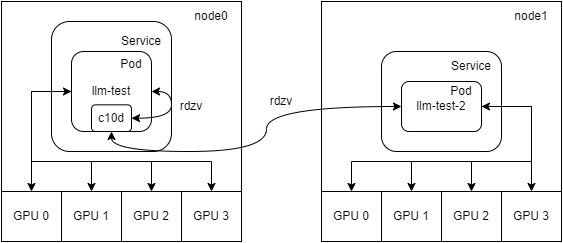

The diagram above was exported from draw.io. Its source (the exported page's mxGraphModel, read from the mxfile embedded in the PNG):
<mxGraphModel dx="1050" dy="662" grid="1" gridSize="10" guides="1" tooltips="1" connect="1" arrows="1" fold="1" page="1" pageScale="1" pageWidth="1400" pageHeight="850" math="0" shadow="0">
  <root>
    <mxCell id="0" />
    <mxCell id="1" parent="0" />
    <mxCell id="BIJBRWrPfCeeR9TBBk6b-1" value="" style="whiteSpace=wrap;html=1;aspect=fixed;" vertex="1" parent="1">
      <mxGeometry x="160" y="170" width="240" height="240" as="geometry" />
    </mxCell>
    <mxCell id="BIJBRWrPfCeeR9TBBk6b-3" value="" style="whiteSpace=wrap;html=1;aspect=fixed;" vertex="1" parent="1">
      <mxGeometry x="480" y="170" width="240" height="240" as="geometry" />
    </mxCell>
    <mxCell id="BIJBRWrPfCeeR9TBBk6b-4" value="node0" style="text;html=1;strokeColor=none;fillColor=none;align=center;verticalAlign=middle;whiteSpace=wrap;rounded=0;" vertex="1" parent="1">
      <mxGeometry x="340" y="170" width="60" height="30" as="geometry" />
    </mxCell>
    <mxCell id="BIJBRWrPfCeeR9TBBk6b-5" value="node1" style="text;html=1;strokeColor=none;fillColor=none;align=center;verticalAlign=middle;whiteSpace=wrap;rounded=0;" vertex="1" parent="1">
      <mxGeometry x="660" y="170" width="60" height="30" as="geometry" />
    </mxCell>
    <mxCell id="BIJBRWrPfCeeR9TBBk6b-7" value="GPU 0" style="rounded=0;whiteSpace=wrap;html=1;" vertex="1" parent="1">
      <mxGeometry x="160" y="360" width="60" height="50" as="geometry" />
    </mxCell>
    <mxCell id="BIJBRWrPfCeeR9TBBk6b-12" value="GPU 1" style="rounded=0;whiteSpace=wrap;html=1;" vertex="1" parent="1">
      <mxGeometry x="220" y="360" width="60" height="50" as="geometry" />
    </mxCell>
    <mxCell id="BIJBRWrPfCeeR9TBBk6b-13" value="GPU 2" style="rounded=0;whiteSpace=wrap;html=1;" vertex="1" parent="1">
      <mxGeometry x="280" y="360" width="60" height="50" as="geometry" />
    </mxCell>
    <mxCell id="BIJBRWrPfCeeR9TBBk6b-14" value="GPU 3" style="rounded=0;whiteSpace=wrap;html=1;" vertex="1" parent="1">
      <mxGeometry x="340" y="360" width="60" height="50" as="geometry" />
    </mxCell>
    <mxCell id="BIJBRWrPfCeeR9TBBk6b-19" value="GPU 0" style="rounded=0;whiteSpace=wrap;html=1;" vertex="1" parent="1">
      <mxGeometry x="480" y="360" width="60" height="50" as="geometry" />
    </mxCell>
    <mxCell id="BIJBRWrPfCeeR9TBBk6b-20" value="GPU 1" style="rounded=0;whiteSpace=wrap;html=1;" vertex="1" parent="1">
      <mxGeometry x="540" y="360" width="60" height="50" as="geometry" />
    </mxCell>
    <mxCell id="BIJBRWrPfCeeR9TBBk6b-21" value="GPU 2" style="rounded=0;whiteSpace=wrap;html=1;" vertex="1" parent="1">
      <mxGeometry x="600" y="360" width="60" height="50" as="geometry" />
    </mxCell>
    <mxCell id="BIJBRWrPfCeeR9TBBk6b-22" value="GPU 3" style="rounded=0;whiteSpace=wrap;html=1;" vertex="1" parent="1">
      <mxGeometry x="660" y="360" width="60" height="50" as="geometry" />
    </mxCell>
    <mxCell id="BIJBRWrPfCeeR9TBBk6b-29" value="" style="rounded=1;whiteSpace=wrap;html=1;" vertex="1" parent="1">
      <mxGeometry x="540" y="220" width="120" height="100" as="geometry" />
    </mxCell>
    <mxCell id="BIJBRWrPfCeeR9TBBk6b-30" value="Service" style="text;html=1;strokeColor=none;fillColor=none;align=center;verticalAlign=middle;whiteSpace=wrap;rounded=0;" vertex="1" parent="1">
      <mxGeometry x="600" y="220" width="60" height="30" as="geometry" />
    </mxCell>
    <mxCell id="BIJBRWrPfCeeR9TBBk6b-58" style="edgeStyle=orthogonalEdgeStyle;rounded=0;orthogonalLoop=1;jettySize=auto;html=1;exitX=1;exitY=0.5;exitDx=0;exitDy=0;entryX=0.5;entryY=0;entryDx=0;entryDy=0;" edge="1" parent="1" source="BIJBRWrPfCeeR9TBBk6b-31" target="BIJBRWrPfCeeR9TBBk6b-22">
      <mxGeometry relative="1" as="geometry" />
    </mxCell>
    <mxCell id="BIJBRWrPfCeeR9TBBk6b-59" style="edgeStyle=orthogonalEdgeStyle;rounded=0;orthogonalLoop=1;jettySize=auto;html=1;exitX=1;exitY=0.5;exitDx=0;exitDy=0;entryX=0.5;entryY=0;entryDx=0;entryDy=0;" edge="1" parent="1" source="BIJBRWrPfCeeR9TBBk6b-31" target="BIJBRWrPfCeeR9TBBk6b-21">
      <mxGeometry relative="1" as="geometry">
        <Array as="points">
          <mxPoint x="690" y="275" />
          <mxPoint x="690" y="330" />
          <mxPoint x="630" y="330" />
        </Array>
      </mxGeometry>
    </mxCell>
    <mxCell id="BIJBRWrPfCeeR9TBBk6b-60" style="edgeStyle=orthogonalEdgeStyle;rounded=0;orthogonalLoop=1;jettySize=auto;html=1;exitX=1;exitY=0.5;exitDx=0;exitDy=0;entryX=0.5;entryY=0;entryDx=0;entryDy=0;" edge="1" parent="1" source="BIJBRWrPfCeeR9TBBk6b-31" target="BIJBRWrPfCeeR9TBBk6b-20">
      <mxGeometry relative="1" as="geometry">
        <Array as="points">
          <mxPoint x="690" y="275" />
          <mxPoint x="690" y="330" />
          <mxPoint x="570" y="330" />
        </Array>
      </mxGeometry>
    </mxCell>
    <mxCell id="BIJBRWrPfCeeR9TBBk6b-61" style="edgeStyle=orthogonalEdgeStyle;rounded=0;orthogonalLoop=1;jettySize=auto;html=1;exitX=1;exitY=0.5;exitDx=0;exitDy=0;entryX=0.5;entryY=0;entryDx=0;entryDy=0;startArrow=classic;startFill=1;" edge="1" parent="1" source="BIJBRWrPfCeeR9TBBk6b-31" target="BIJBRWrPfCeeR9TBBk6b-19">
      <mxGeometry relative="1" as="geometry">
        <Array as="points">
          <mxPoint x="690" y="275" />
          <mxPoint x="690" y="330" />
          <mxPoint x="510" y="330" />
        </Array>
      </mxGeometry>
    </mxCell>
    <mxCell id="BIJBRWrPfCeeR9TBBk6b-31" value="llm-test-2" style="rounded=1;whiteSpace=wrap;html=1;" vertex="1" parent="1">
      <mxGeometry x="560" y="250" width="80" height="50" as="geometry" />
    </mxCell>
    <mxCell id="BIJBRWrPfCeeR9TBBk6b-32" value="Pod" style="text;html=1;strokeColor=none;fillColor=none;align=center;verticalAlign=middle;whiteSpace=wrap;rounded=0;" vertex="1" parent="1">
      <mxGeometry x="600" y="250" width="40" height="20" as="geometry" />
    </mxCell>
    <mxCell id="BIJBRWrPfCeeR9TBBk6b-35" value="rdzv" style="text;html=1;strokeColor=none;fillColor=none;align=center;verticalAlign=middle;whiteSpace=wrap;rounded=0;" vertex="1" parent="1">
      <mxGeometry x="410" y="255" width="60" height="30" as="geometry" />
    </mxCell>
    <mxCell id="BIJBRWrPfCeeR9TBBk6b-43" value="" style="group" vertex="1" connectable="0" parent="1">
      <mxGeometry x="210" y="190" width="120" height="130" as="geometry" />
    </mxCell>
    <mxCell id="BIJBRWrPfCeeR9TBBk6b-23" value="" style="rounded=1;whiteSpace=wrap;html=1;" vertex="1" parent="BIJBRWrPfCeeR9TBBk6b-43">
      <mxGeometry width="120" height="130" as="geometry" />
    </mxCell>
    <mxCell id="BIJBRWrPfCeeR9TBBk6b-24" value="Service" style="text;html=1;strokeColor=none;fillColor=none;align=center;verticalAlign=middle;whiteSpace=wrap;rounded=0;" vertex="1" parent="BIJBRWrPfCeeR9TBBk6b-43">
      <mxGeometry x="60" width="60" height="39" as="geometry" />
    </mxCell>
    <mxCell id="BIJBRWrPfCeeR9TBBk6b-42" value="" style="group" vertex="1" connectable="0" parent="BIJBRWrPfCeeR9TBBk6b-43">
      <mxGeometry x="20" y="30" width="80" height="80" as="geometry" />
    </mxCell>
    <mxCell id="BIJBRWrPfCeeR9TBBk6b-25" value="llm-test" style="rounded=1;whiteSpace=wrap;html=1;" vertex="1" parent="BIJBRWrPfCeeR9TBBk6b-42">
      <mxGeometry width="80" height="80" as="geometry" />
    </mxCell>
    <mxCell id="BIJBRWrPfCeeR9TBBk6b-26" value="Pod" style="text;html=1;strokeColor=none;fillColor=none;align=center;verticalAlign=middle;whiteSpace=wrap;rounded=0;" vertex="1" parent="BIJBRWrPfCeeR9TBBk6b-42">
      <mxGeometry x="40" width="40" height="26.666666666666664" as="geometry" />
    </mxCell>
    <mxCell id="BIJBRWrPfCeeR9TBBk6b-40" value="c10d" style="rounded=1;whiteSpace=wrap;html=1;" vertex="1" parent="BIJBRWrPfCeeR9TBBk6b-42">
      <mxGeometry x="20" y="53.33333333333333" width="40" height="26.666666666666664" as="geometry" />
    </mxCell>
    <mxCell id="BIJBRWrPfCeeR9TBBk6b-44" value="" style="curved=1;endArrow=classic;html=1;rounded=0;edgeStyle=orthogonalEdgeStyle;exitX=1;exitY=0.5;exitDx=0;exitDy=0;entryX=1;entryY=0.5;entryDx=0;entryDy=0;startArrow=classic;startFill=1;" edge="1" parent="BIJBRWrPfCeeR9TBBk6b-42" source="BIJBRWrPfCeeR9TBBk6b-25" target="BIJBRWrPfCeeR9TBBk6b-40">
      <mxGeometry width="50" height="50" relative="1" as="geometry">
        <mxPoint x="20" y="50" as="sourcePoint" />
        <mxPoint x="70" as="targetPoint" />
        <Array as="points">
          <mxPoint x="100" y="40" />
          <mxPoint x="100" y="67" />
        </Array>
      </mxGeometry>
    </mxCell>
    <mxCell id="BIJBRWrPfCeeR9TBBk6b-45" style="edgeStyle=orthogonalEdgeStyle;rounded=0;orthogonalLoop=1;jettySize=auto;html=1;exitX=0.5;exitY=1;exitDx=0;exitDy=0;entryX=0;entryY=0.5;entryDx=0;entryDy=0;startArrow=classic;startFill=1;curved=1;" edge="1" parent="1" source="BIJBRWrPfCeeR9TBBk6b-40" target="BIJBRWrPfCeeR9TBBk6b-31">
      <mxGeometry relative="1" as="geometry">
        <Array as="points">
          <mxPoint x="270" y="320" />
          <mxPoint x="425" y="320" />
          <mxPoint x="425" y="275" />
        </Array>
      </mxGeometry>
    </mxCell>
    <mxCell id="BIJBRWrPfCeeR9TBBk6b-47" value="rdzv" style="text;html=1;strokeColor=none;fillColor=none;align=center;verticalAlign=middle;whiteSpace=wrap;rounded=0;" vertex="1" parent="1">
      <mxGeometry x="320" y="260" width="60" height="30" as="geometry" />
    </mxCell>
    <mxCell id="BIJBRWrPfCeeR9TBBk6b-50" style="edgeStyle=orthogonalEdgeStyle;rounded=0;orthogonalLoop=1;jettySize=auto;html=1;exitX=0;exitY=0.5;exitDx=0;exitDy=0;entryX=0.5;entryY=0;entryDx=0;entryDy=0;" edge="1" parent="1" source="BIJBRWrPfCeeR9TBBk6b-25" target="BIJBRWrPfCeeR9TBBk6b-7">
      <mxGeometry relative="1" as="geometry" />
    </mxCell>
    <mxCell id="BIJBRWrPfCeeR9TBBk6b-51" style="edgeStyle=orthogonalEdgeStyle;rounded=0;orthogonalLoop=1;jettySize=auto;html=1;exitX=0;exitY=0.5;exitDx=0;exitDy=0;entryX=0.5;entryY=0;entryDx=0;entryDy=0;" edge="1" parent="1" source="BIJBRWrPfCeeR9TBBk6b-25" target="BIJBRWrPfCeeR9TBBk6b-12">
      <mxGeometry relative="1" as="geometry">
        <Array as="points">
          <mxPoint x="190" y="260" />
          <mxPoint x="190" y="330" />
          <mxPoint x="250" y="330" />
        </Array>
      </mxGeometry>
    </mxCell>
    <mxCell id="BIJBRWrPfCeeR9TBBk6b-52" style="edgeStyle=orthogonalEdgeStyle;rounded=0;orthogonalLoop=1;jettySize=auto;html=1;exitX=0;exitY=0.5;exitDx=0;exitDy=0;" edge="1" parent="1" source="BIJBRWrPfCeeR9TBBk6b-25" target="BIJBRWrPfCeeR9TBBk6b-13">
      <mxGeometry relative="1" as="geometry">
        <Array as="points">
          <mxPoint x="190" y="260" />
          <mxPoint x="190" y="330" />
          <mxPoint x="310" y="330" />
        </Array>
      </mxGeometry>
    </mxCell>
    <mxCell id="BIJBRWrPfCeeR9TBBk6b-53" style="edgeStyle=orthogonalEdgeStyle;rounded=0;orthogonalLoop=1;jettySize=auto;html=1;exitX=0;exitY=0.5;exitDx=0;exitDy=0;entryX=0.5;entryY=0;entryDx=0;entryDy=0;startArrow=classic;startFill=1;" edge="1" parent="1" source="BIJBRWrPfCeeR9TBBk6b-25" target="BIJBRWrPfCeeR9TBBk6b-14">
      <mxGeometry relative="1" as="geometry">
        <Array as="points">
          <mxPoint x="190" y="260" />
          <mxPoint x="190" y="330" />
          <mxPoint x="370" y="330" />
        </Array>
      </mxGeometry>
    </mxCell>
  </root>
</mxGraphModel>